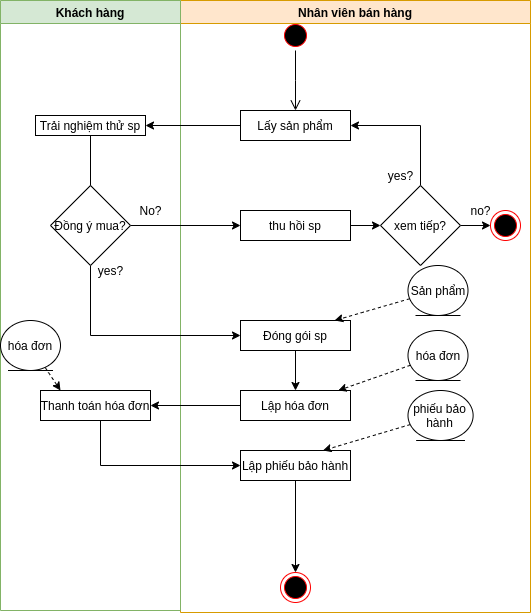

The diagram above was exported from draw.io. Its source (the exported page's mxGraphModel, read from the mxfile embedded in the PNG):
<mxGraphModel dx="1434" dy="822" grid="1" gridSize="10" guides="1" tooltips="1" connect="1" arrows="1" fold="1" page="1" pageScale="1" pageWidth="850" pageHeight="1100" math="0" shadow="0">
  <root>
    <mxCell id="vdWEQqhw_a7UUOupGA4N-0" />
    <mxCell id="vdWEQqhw_a7UUOupGA4N-1" parent="vdWEQqhw_a7UUOupGA4N-0" />
    <mxCell id="C0VIb2pwM8cdGYf9Qw1E-0" value="Nhân viên bán hàng" style="swimlane;whiteSpace=wrap;startSize=23;fillColor=#ffe6cc;strokeColor=#d79b00;" vertex="1" parent="vdWEQqhw_a7UUOupGA4N-1">
      <mxGeometry x="430" y="430" width="350" height="612" as="geometry" />
    </mxCell>
    <mxCell id="C0VIb2pwM8cdGYf9Qw1E-1" value="" style="ellipse;shape=startState;fillColor=#000000;strokeColor=#ff0000;" vertex="1" parent="C0VIb2pwM8cdGYf9Qw1E-0">
      <mxGeometry x="100" y="20" width="30" height="30" as="geometry" />
    </mxCell>
    <mxCell id="C0VIb2pwM8cdGYf9Qw1E-2" value="" style="edgeStyle=elbowEdgeStyle;elbow=horizontal;verticalAlign=bottom;endArrow=open;endSize=8;endFill=1;rounded=0" edge="1" parent="C0VIb2pwM8cdGYf9Qw1E-0" source="C0VIb2pwM8cdGYf9Qw1E-1" target="C0VIb2pwM8cdGYf9Qw1E-3">
      <mxGeometry x="100" y="40" as="geometry">
        <mxPoint x="115" y="110" as="targetPoint" />
      </mxGeometry>
    </mxCell>
    <mxCell id="C0VIb2pwM8cdGYf9Qw1E-3" value="Lấy sản phẩm" style="" vertex="1" parent="C0VIb2pwM8cdGYf9Qw1E-0">
      <mxGeometry x="60" y="110" width="110" height="30" as="geometry" />
    </mxCell>
    <mxCell id="C0VIb2pwM8cdGYf9Qw1E-6" value="" style="ellipse;html=1;shape=endState;fillColor=#000000;strokeColor=#ff0000;direction=south;" vertex="1" parent="C0VIb2pwM8cdGYf9Qw1E-0">
      <mxGeometry x="100" y="572" width="30" height="30" as="geometry" />
    </mxCell>
    <mxCell id="C0VIb2pwM8cdGYf9Qw1E-9" value="thu hồi sp" style="" vertex="1" parent="C0VIb2pwM8cdGYf9Qw1E-0">
      <mxGeometry x="60" y="210" width="110" height="30" as="geometry" />
    </mxCell>
    <mxCell id="LGjb-M6ZQQYxQVmaJjF3-32" style="edgeStyle=orthogonalEdgeStyle;rounded=0;orthogonalLoop=1;jettySize=auto;html=1;entryX=1;entryY=0.5;entryDx=0;entryDy=0;startArrow=none;startFill=0;endArrow=classic;endFill=1;" edge="1" parent="C0VIb2pwM8cdGYf9Qw1E-0" source="LGjb-M6ZQQYxQVmaJjF3-3" target="C0VIb2pwM8cdGYf9Qw1E-3">
      <mxGeometry relative="1" as="geometry">
        <Array as="points">
          <mxPoint x="240" y="125" />
        </Array>
      </mxGeometry>
    </mxCell>
    <mxCell id="LGjb-M6ZQQYxQVmaJjF3-45" style="edgeStyle=orthogonalEdgeStyle;rounded=0;orthogonalLoop=1;jettySize=auto;html=1;entryX=0.5;entryY=1;entryDx=0;entryDy=0;startArrow=none;startFill=0;endArrow=classic;endFill=1;" edge="1" parent="C0VIb2pwM8cdGYf9Qw1E-0" source="LGjb-M6ZQQYxQVmaJjF3-3" target="LGjb-M6ZQQYxQVmaJjF3-44">
      <mxGeometry relative="1" as="geometry" />
    </mxCell>
    <mxCell id="LGjb-M6ZQQYxQVmaJjF3-3" value="xem tiếp?" style="rhombus;whiteSpace=wrap;html=1;" vertex="1" parent="C0VIb2pwM8cdGYf9Qw1E-0">
      <mxGeometry x="200" y="185" width="80" height="80" as="geometry" />
    </mxCell>
    <mxCell id="LGjb-M6ZQQYxQVmaJjF3-4" value="" style="edgeStyle=orthogonalEdgeStyle;rounded=0;orthogonalLoop=1;jettySize=auto;html=1;startArrow=none;startFill=0;endArrow=classic;endFill=1;" edge="1" parent="C0VIb2pwM8cdGYf9Qw1E-0" source="C0VIb2pwM8cdGYf9Qw1E-9" target="LGjb-M6ZQQYxQVmaJjF3-3">
      <mxGeometry relative="1" as="geometry" />
    </mxCell>
    <mxCell id="LGjb-M6ZQQYxQVmaJjF3-8" value="no?" style="text;html=1;align=center;verticalAlign=middle;resizable=0;points=[];autosize=1;strokeColor=none;" vertex="1" parent="C0VIb2pwM8cdGYf9Qw1E-0">
      <mxGeometry x="280" y="200" width="40" height="20" as="geometry" />
    </mxCell>
    <mxCell id="LGjb-M6ZQQYxQVmaJjF3-10" value="yes?" style="text;html=1;align=center;verticalAlign=middle;resizable=0;points=[];autosize=1;strokeColor=none;" vertex="1" parent="C0VIb2pwM8cdGYf9Qw1E-0">
      <mxGeometry x="200" y="165" width="40" height="20" as="geometry" />
    </mxCell>
    <mxCell id="LGjb-M6ZQQYxQVmaJjF3-30" value="Đóng gói sp" style="" vertex="1" parent="C0VIb2pwM8cdGYf9Qw1E-0">
      <mxGeometry x="60" y="320" width="110" height="30" as="geometry" />
    </mxCell>
    <mxCell id="LGjb-M6ZQQYxQVmaJjF3-34" value="Lập hóa đơn" style="" vertex="1" parent="C0VIb2pwM8cdGYf9Qw1E-0">
      <mxGeometry x="60" y="390" width="110" height="30" as="geometry" />
    </mxCell>
    <mxCell id="LGjb-M6ZQQYxQVmaJjF3-35" value="" style="edgeStyle=orthogonalEdgeStyle;rounded=0;orthogonalLoop=1;jettySize=auto;html=1;startArrow=none;startFill=0;endArrow=classic;endFill=1;" edge="1" parent="C0VIb2pwM8cdGYf9Qw1E-0" source="LGjb-M6ZQQYxQVmaJjF3-30" target="LGjb-M6ZQQYxQVmaJjF3-34">
      <mxGeometry relative="1" as="geometry" />
    </mxCell>
    <mxCell id="LGjb-M6ZQQYxQVmaJjF3-41" style="edgeStyle=orthogonalEdgeStyle;rounded=0;orthogonalLoop=1;jettySize=auto;html=1;startArrow=none;startFill=0;endArrow=classic;endFill=1;" edge="1" parent="C0VIb2pwM8cdGYf9Qw1E-0" source="LGjb-M6ZQQYxQVmaJjF3-39" target="C0VIb2pwM8cdGYf9Qw1E-6">
      <mxGeometry relative="1" as="geometry" />
    </mxCell>
    <mxCell id="LGjb-M6ZQQYxQVmaJjF3-39" value="Lập phiếu bảo hành" style="" vertex="1" parent="C0VIb2pwM8cdGYf9Qw1E-0">
      <mxGeometry x="60" y="450" width="110" height="30" as="geometry" />
    </mxCell>
    <mxCell id="LGjb-M6ZQQYxQVmaJjF3-42" style="edgeStyle=none;rounded=0;orthogonalLoop=1;jettySize=auto;html=1;startArrow=none;startFill=0;endArrow=classic;endFill=1;dashed=1;" edge="1" parent="C0VIb2pwM8cdGYf9Qw1E-0" source="LGjb-M6ZQQYxQVmaJjF3-43" target="LGjb-M6ZQQYxQVmaJjF3-34">
      <mxGeometry relative="1" as="geometry">
        <mxPoint x="170" y="404.25" as="targetPoint" />
      </mxGeometry>
    </mxCell>
    <mxCell id="LGjb-M6ZQQYxQVmaJjF3-43" value="hóa đơn" style="ellipse;shape=umlEntity;whiteSpace=wrap;html=1;" vertex="1" parent="C0VIb2pwM8cdGYf9Qw1E-0">
      <mxGeometry x="227.5" y="330" width="60" height="50" as="geometry" />
    </mxCell>
    <mxCell id="LGjb-M6ZQQYxQVmaJjF3-44" value="" style="ellipse;html=1;shape=endState;fillColor=#000000;strokeColor=#ff0000;direction=south;" vertex="1" parent="C0VIb2pwM8cdGYf9Qw1E-0">
      <mxGeometry x="310" y="210" width="30" height="30" as="geometry" />
    </mxCell>
    <mxCell id="LGjb-M6ZQQYxQVmaJjF3-46" style="edgeStyle=none;rounded=0;orthogonalLoop=1;jettySize=auto;html=1;startArrow=none;startFill=0;endArrow=classic;endFill=1;dashed=1;entryX=0.75;entryY=0;entryDx=0;entryDy=0;" edge="1" parent="C0VIb2pwM8cdGYf9Qw1E-0" source="LGjb-M6ZQQYxQVmaJjF3-47" target="LGjb-M6ZQQYxQVmaJjF3-39">
      <mxGeometry relative="1" as="geometry">
        <mxPoint x="175.13" y="450" as="targetPoint" />
      </mxGeometry>
    </mxCell>
    <mxCell id="LGjb-M6ZQQYxQVmaJjF3-47" value="phiếu bảo hành" style="ellipse;shape=umlEntity;whiteSpace=wrap;html=1;" vertex="1" parent="C0VIb2pwM8cdGYf9Qw1E-0">
      <mxGeometry x="227.5" y="390" width="65.12" height="50" as="geometry" />
    </mxCell>
    <mxCell id="LGjb-M6ZQQYxQVmaJjF3-50" style="edgeStyle=none;rounded=0;orthogonalLoop=1;jettySize=auto;html=1;startArrow=none;startFill=0;endArrow=classic;endFill=1;dashed=1;" edge="1" parent="C0VIb2pwM8cdGYf9Qw1E-0" source="LGjb-M6ZQQYxQVmaJjF3-51">
      <mxGeometry relative="1" as="geometry">
        <mxPoint x="154.16666666666674" y="320" as="targetPoint" />
      </mxGeometry>
    </mxCell>
    <mxCell id="LGjb-M6ZQQYxQVmaJjF3-51" value="Sản phẩm" style="ellipse;shape=umlEntity;whiteSpace=wrap;html=1;" vertex="1" parent="C0VIb2pwM8cdGYf9Qw1E-0">
      <mxGeometry x="227.5" y="265" width="60" height="50" as="geometry" />
    </mxCell>
    <mxCell id="C0VIb2pwM8cdGYf9Qw1E-25" value="Khách hàng" style="swimlane;whiteSpace=wrap;fillColor=#d5e8d4;strokeColor=#82b366;" vertex="1" parent="vdWEQqhw_a7UUOupGA4N-1">
      <mxGeometry x="250" y="430" width="180" height="610" as="geometry" />
    </mxCell>
    <mxCell id="C0VIb2pwM8cdGYf9Qw1E-27" value="Trải nghiệm thử sp" style="" vertex="1" parent="C0VIb2pwM8cdGYf9Qw1E-25">
      <mxGeometry x="35" y="115" width="110" height="20" as="geometry" />
    </mxCell>
    <mxCell id="AftQBCCXvAvMcTt854oQ-3" style="edgeStyle=orthogonalEdgeStyle;rounded=0;orthogonalLoop=1;jettySize=auto;html=1;exitX=0.5;exitY=1;exitDx=0;exitDy=0;startArrow=none;startFill=0;endArrow=none;endFill=0;" edge="1" parent="C0VIb2pwM8cdGYf9Qw1E-25" source="C0VIb2pwM8cdGYf9Qw1E-27" target="C0VIb2pwM8cdGYf9Qw1E-27">
      <mxGeometry relative="1" as="geometry" />
    </mxCell>
    <mxCell id="AftQBCCXvAvMcTt854oQ-11" value="No?" style="text;html=1;align=center;verticalAlign=middle;resizable=0;points=[];autosize=1;strokeColor=none;" vertex="1" parent="C0VIb2pwM8cdGYf9Qw1E-25">
      <mxGeometry x="130" y="200" width="40" height="20" as="geometry" />
    </mxCell>
    <mxCell id="LGjb-M6ZQQYxQVmaJjF3-14" value="yes?" style="text;html=1;align=center;verticalAlign=middle;resizable=0;points=[];autosize=1;strokeColor=none;" vertex="1" parent="C0VIb2pwM8cdGYf9Qw1E-25">
      <mxGeometry x="90" y="260" width="40" height="20" as="geometry" />
    </mxCell>
    <mxCell id="LGjb-M6ZQQYxQVmaJjF3-31" value="Thanh toán hóa đơn" style="" vertex="1" parent="C0VIb2pwM8cdGYf9Qw1E-25">
      <mxGeometry x="40" y="390" width="110" height="30" as="geometry" />
    </mxCell>
    <mxCell id="LGjb-M6ZQQYxQVmaJjF3-48" style="edgeStyle=none;rounded=0;orthogonalLoop=1;jettySize=auto;html=1;startArrow=none;startFill=0;endArrow=classic;endFill=1;dashed=1;" edge="1" parent="C0VIb2pwM8cdGYf9Qw1E-25" source="LGjb-M6ZQQYxQVmaJjF3-49">
      <mxGeometry relative="1" as="geometry">
        <mxPoint x="60" y="390" as="targetPoint" />
      </mxGeometry>
    </mxCell>
    <mxCell id="LGjb-M6ZQQYxQVmaJjF3-49" value="hóa đơn" style="ellipse;shape=umlEntity;whiteSpace=wrap;html=1;" vertex="1" parent="C0VIb2pwM8cdGYf9Qw1E-25">
      <mxGeometry y="320" width="60" height="50" as="geometry" />
    </mxCell>
    <mxCell id="C0VIb2pwM8cdGYf9Qw1E-32" style="edgeStyle=orthogonalEdgeStyle;rounded=0;orthogonalLoop=1;jettySize=auto;html=1;endArrow=classic;endFill=1;startArrow=none;startFill=0;" edge="1" parent="vdWEQqhw_a7UUOupGA4N-1" source="C0VIb2pwM8cdGYf9Qw1E-3" target="C0VIb2pwM8cdGYf9Qw1E-27">
      <mxGeometry relative="1" as="geometry" />
    </mxCell>
    <mxCell id="AftQBCCXvAvMcTt854oQ-10" style="edgeStyle=orthogonalEdgeStyle;rounded=0;orthogonalLoop=1;jettySize=auto;html=1;startArrow=none;startFill=0;endArrow=classic;endFill=1;" edge="1" parent="vdWEQqhw_a7UUOupGA4N-1" source="AftQBCCXvAvMcTt854oQ-6" target="C0VIb2pwM8cdGYf9Qw1E-9">
      <mxGeometry relative="1" as="geometry" />
    </mxCell>
    <mxCell id="LGjb-M6ZQQYxQVmaJjF3-13" style="edgeStyle=orthogonalEdgeStyle;rounded=0;orthogonalLoop=1;jettySize=auto;html=1;startArrow=none;startFill=0;endArrow=classic;endFill=1;entryX=0;entryY=0.5;entryDx=0;entryDy=0;" edge="1" parent="vdWEQqhw_a7UUOupGA4N-1" source="AftQBCCXvAvMcTt854oQ-6" target="LGjb-M6ZQQYxQVmaJjF3-30">
      <mxGeometry relative="1" as="geometry">
        <mxPoint x="340" y="770" as="targetPoint" />
        <Array as="points">
          <mxPoint x="340" y="765" />
        </Array>
      </mxGeometry>
    </mxCell>
    <mxCell id="AftQBCCXvAvMcTt854oQ-6" value="Đồng ý mua?" style="rhombus;whiteSpace=wrap;html=1;" vertex="1" parent="vdWEQqhw_a7UUOupGA4N-1">
      <mxGeometry x="300" y="615" width="80" height="80" as="geometry" />
    </mxCell>
    <mxCell id="AftQBCCXvAvMcTt854oQ-7" value="" style="edgeStyle=orthogonalEdgeStyle;rounded=0;orthogonalLoop=1;jettySize=auto;html=1;startArrow=none;startFill=0;endArrow=none;endFill=0;" edge="1" parent="vdWEQqhw_a7UUOupGA4N-1" source="C0VIb2pwM8cdGYf9Qw1E-27" target="AftQBCCXvAvMcTt854oQ-6">
      <mxGeometry relative="1" as="geometry" />
    </mxCell>
    <mxCell id="LGjb-M6ZQQYxQVmaJjF3-36" style="edgeStyle=orthogonalEdgeStyle;rounded=0;orthogonalLoop=1;jettySize=auto;html=1;startArrow=none;startFill=0;endArrow=classic;endFill=1;" edge="1" parent="vdWEQqhw_a7UUOupGA4N-1" source="LGjb-M6ZQQYxQVmaJjF3-34" target="LGjb-M6ZQQYxQVmaJjF3-31">
      <mxGeometry relative="1" as="geometry" />
    </mxCell>
    <mxCell id="LGjb-M6ZQQYxQVmaJjF3-40" style="edgeStyle=orthogonalEdgeStyle;rounded=0;orthogonalLoop=1;jettySize=auto;html=1;entryX=0;entryY=0.5;entryDx=0;entryDy=0;startArrow=none;startFill=0;endArrow=classic;endFill=1;" edge="1" parent="vdWEQqhw_a7UUOupGA4N-1" source="LGjb-M6ZQQYxQVmaJjF3-31" target="LGjb-M6ZQQYxQVmaJjF3-39">
      <mxGeometry relative="1" as="geometry">
        <Array as="points">
          <mxPoint x="350" y="895" />
        </Array>
      </mxGeometry>
    </mxCell>
  </root>
</mxGraphModel>